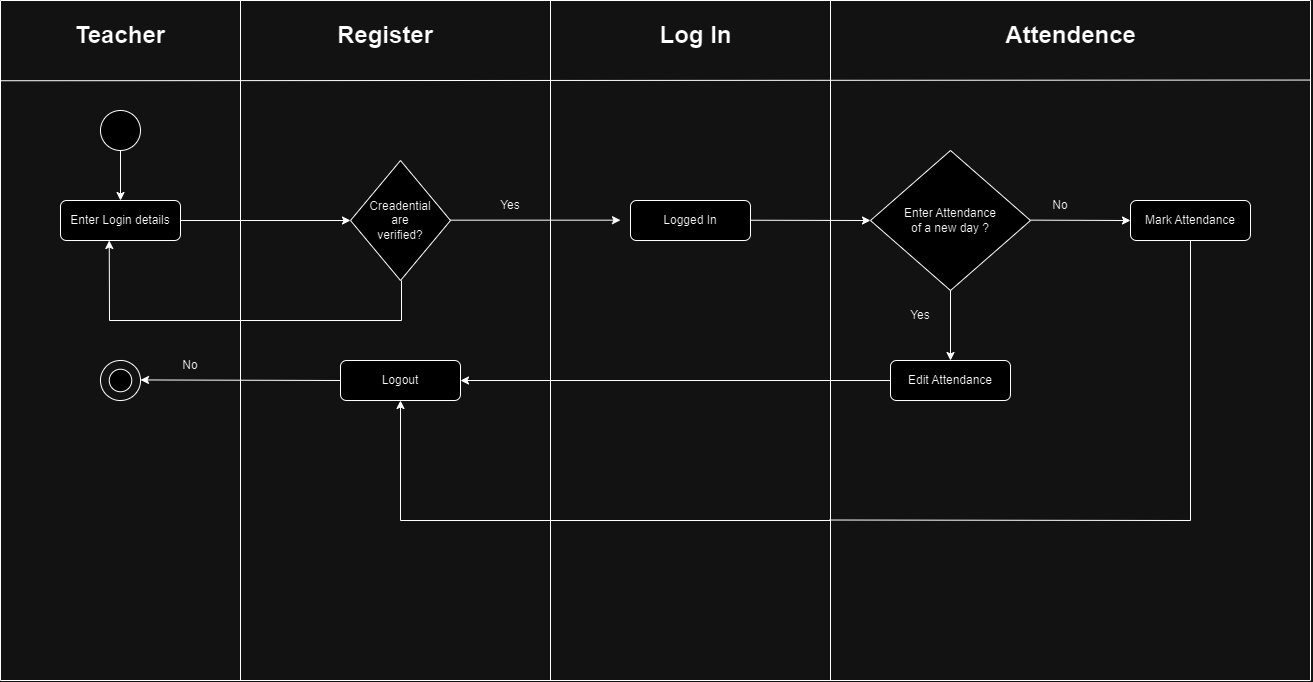

The diagram above was exported from draw.io. Its source (the exported page's mxGraphModel, read from the mxfile embedded in the PNG):
<mxGraphModel dx="2345" dy="1044" grid="1" gridSize="10" guides="1" tooltips="1" connect="1" arrows="1" fold="1" page="1" pageScale="1" pageWidth="850" pageHeight="1100" math="0" shadow="0">
  <root>
    <mxCell id="0" />
    <mxCell id="1" parent="0" />
    <mxCell id="eJE-1vy0BPA9-uOSIHRL-4" value="" style="swimlane;startSize=0;" parent="1" vertex="1">
      <mxGeometry x="600" y="40" width="280" height="680" as="geometry" />
    </mxCell>
    <mxCell id="eJE-1vy0BPA9-uOSIHRL-10" value="&lt;font style=&quot;font-size: 24px;&quot;&gt;&lt;b&gt;Log In&lt;/b&gt;&lt;/font&gt;" style="text;strokeColor=none;align=center;fillColor=none;html=1;verticalAlign=middle;whiteSpace=wrap;rounded=0;" parent="eJE-1vy0BPA9-uOSIHRL-4" vertex="1">
      <mxGeometry x="107.5" y="20" width="75" height="30" as="geometry" />
    </mxCell>
    <mxCell id="7il9y1vP-X-5pGFPCL7i-6" value="" style="rounded=1;whiteSpace=wrap;html=1;" vertex="1" parent="eJE-1vy0BPA9-uOSIHRL-4">
      <mxGeometry x="80" y="200" width="120" height="40" as="geometry" />
    </mxCell>
    <mxCell id="7il9y1vP-X-5pGFPCL7i-7" value="Logged In" style="text;strokeColor=none;align=center;fillColor=none;html=1;verticalAlign=middle;whiteSpace=wrap;rounded=0;" vertex="1" parent="eJE-1vy0BPA9-uOSIHRL-4">
      <mxGeometry x="110" y="205" width="60" height="30" as="geometry" />
    </mxCell>
    <mxCell id="eJE-1vy0BPA9-uOSIHRL-7" value="" style="endArrow=none;html=1;rounded=0;exitX=0;exitY=0.118;exitDx=0;exitDy=0;exitPerimeter=0;entryX=1;entryY=0.117;entryDx=0;entryDy=0;entryPerimeter=0;" parent="1" source="eJE-1vy0BPA9-uOSIHRL-2" target="eJE-1vy0BPA9-uOSIHRL-6" edge="1">
      <mxGeometry width="50" height="50" relative="1" as="geometry">
        <mxPoint x="410" y="170" as="sourcePoint" />
        <mxPoint x="1370" y="116" as="targetPoint" />
      </mxGeometry>
    </mxCell>
    <mxCell id="eJE-1vy0BPA9-uOSIHRL-3" value="" style="swimlane;startSize=0;" parent="1" vertex="1">
      <mxGeometry x="290" y="40" width="310" height="680" as="geometry" />
    </mxCell>
    <mxCell id="eJE-1vy0BPA9-uOSIHRL-9" value="&lt;font style=&quot;font-size: 24px;&quot;&gt;&lt;b&gt;Register&lt;/b&gt;&lt;/font&gt;" style="text;strokeColor=none;align=center;fillColor=none;html=1;verticalAlign=middle;whiteSpace=wrap;rounded=0;" parent="eJE-1vy0BPA9-uOSIHRL-3" vertex="1">
      <mxGeometry x="115" y="20" width="60" height="30" as="geometry" />
    </mxCell>
    <mxCell id="7il9y1vP-X-5pGFPCL7i-1" value="" style="rhombus;whiteSpace=wrap;html=1;rounded=0;" vertex="1" parent="eJE-1vy0BPA9-uOSIHRL-3">
      <mxGeometry x="110" y="160" width="100" height="120" as="geometry" />
    </mxCell>
    <mxCell id="7il9y1vP-X-5pGFPCL7i-3" value="Creadential&lt;div&gt;are verified?&lt;/div&gt;" style="text;strokeColor=none;align=center;fillColor=none;html=1;verticalAlign=middle;whiteSpace=wrap;rounded=0;" vertex="1" parent="eJE-1vy0BPA9-uOSIHRL-3">
      <mxGeometry x="130" y="205" width="60" height="30" as="geometry" />
    </mxCell>
    <mxCell id="7il9y1vP-X-5pGFPCL7i-4" value="" style="endArrow=classic;html=1;rounded=1;entryX=0;entryY=0.5;entryDx=0;entryDy=0;" edge="1" parent="eJE-1vy0BPA9-uOSIHRL-3">
      <mxGeometry width="50" height="50" relative="1" as="geometry">
        <mxPoint x="210" y="219.67000000000002" as="sourcePoint" />
        <mxPoint x="380" y="219.67000000000002" as="targetPoint" />
      </mxGeometry>
    </mxCell>
    <mxCell id="eJE-1vy0BPA9-uOSIHRL-2" value="" style="swimlane;startSize=0;" parent="eJE-1vy0BPA9-uOSIHRL-3" vertex="1">
      <mxGeometry x="-240" width="550" height="680" as="geometry" />
    </mxCell>
    <mxCell id="eJE-1vy0BPA9-uOSIHRL-8" value="&lt;font style=&quot;font-size: 24px;&quot;&gt;&lt;b&gt;Teacher&lt;/b&gt;&lt;/font&gt;" style="text;strokeColor=none;align=center;fillColor=none;html=1;verticalAlign=middle;whiteSpace=wrap;rounded=0;" parent="eJE-1vy0BPA9-uOSIHRL-2" vertex="1">
      <mxGeometry x="90" y="20" width="60" height="30" as="geometry" />
    </mxCell>
    <mxCell id="eJE-1vy0BPA9-uOSIHRL-12" value="" style="ellipse;whiteSpace=wrap;html=1;aspect=fixed;" parent="eJE-1vy0BPA9-uOSIHRL-2" vertex="1">
      <mxGeometry x="100" y="110" width="40" height="40" as="geometry" />
    </mxCell>
    <mxCell id="eJE-1vy0BPA9-uOSIHRL-17" value="" style="rounded=1;whiteSpace=wrap;html=1;" parent="eJE-1vy0BPA9-uOSIHRL-2" vertex="1">
      <mxGeometry x="60" y="200" width="120" height="40" as="geometry" />
    </mxCell>
    <mxCell id="eJE-1vy0BPA9-uOSIHRL-18" value="Enter Login details" style="text;strokeColor=none;align=center;fillColor=none;html=1;verticalAlign=middle;whiteSpace=wrap;rounded=0;" parent="eJE-1vy0BPA9-uOSIHRL-2" vertex="1">
      <mxGeometry x="60" y="205" width="120" height="30" as="geometry" />
    </mxCell>
    <mxCell id="eJE-1vy0BPA9-uOSIHRL-19" value="" style="endArrow=classic;html=1;rounded=0;exitX=0.5;exitY=1;exitDx=0;exitDy=0;entryX=0.5;entryY=0;entryDx=0;entryDy=0;" parent="eJE-1vy0BPA9-uOSIHRL-2" source="eJE-1vy0BPA9-uOSIHRL-12" target="eJE-1vy0BPA9-uOSIHRL-17" edge="1">
      <mxGeometry width="50" height="50" relative="1" as="geometry">
        <mxPoint x="130" y="380" as="sourcePoint" />
        <mxPoint x="120" y="190" as="targetPoint" />
      </mxGeometry>
    </mxCell>
    <mxCell id="7il9y1vP-X-5pGFPCL7i-17" value="" style="rounded=1;whiteSpace=wrap;html=1;" vertex="1" parent="eJE-1vy0BPA9-uOSIHRL-2">
      <mxGeometry x="340" y="360" width="120" height="40" as="geometry" />
    </mxCell>
    <mxCell id="7il9y1vP-X-5pGFPCL7i-18" value="Logout" style="text;strokeColor=none;align=center;fillColor=none;html=1;verticalAlign=middle;whiteSpace=wrap;rounded=0;" vertex="1" parent="eJE-1vy0BPA9-uOSIHRL-2">
      <mxGeometry x="350" y="365" width="100" height="30" as="geometry" />
    </mxCell>
    <mxCell id="7il9y1vP-X-5pGFPCL7i-31" value="" style="ellipse;whiteSpace=wrap;html=1;aspect=fixed;" vertex="1" parent="eJE-1vy0BPA9-uOSIHRL-2">
      <mxGeometry x="108.75" y="368.75" width="22.5" height="22.5" as="geometry" />
    </mxCell>
    <mxCell id="7il9y1vP-X-5pGFPCL7i-35" value="" style="verticalLabelPosition=bottom;verticalAlign=top;html=1;shape=mxgraph.basic.arc;startAngle=0.10090784986700065;endAngle=0.1;rounded=1;" vertex="1" parent="eJE-1vy0BPA9-uOSIHRL-2">
      <mxGeometry x="100" y="360" width="40" height="40" as="geometry" />
    </mxCell>
    <mxCell id="7il9y1vP-X-5pGFPCL7i-36" value="" style="endArrow=classic;html=1;rounded=1;entryX=1;entryY=0.5;entryDx=0;entryDy=0;exitX=0;exitY=0.5;exitDx=0;exitDy=0;" edge="1" parent="eJE-1vy0BPA9-uOSIHRL-2" source="7il9y1vP-X-5pGFPCL7i-17">
      <mxGeometry width="50" height="50" relative="1" as="geometry">
        <mxPoint x="570" y="379.44" as="sourcePoint" />
        <mxPoint x="140" y="379.44" as="targetPoint" />
      </mxGeometry>
    </mxCell>
    <mxCell id="7il9y1vP-X-5pGFPCL7i-37" value="" style="endArrow=classic;html=1;rounded=0;entryX=0.5;entryY=1;entryDx=0;entryDy=0;" edge="1" parent="eJE-1vy0BPA9-uOSIHRL-2">
      <mxGeometry width="50" height="50" relative="1" as="geometry">
        <mxPoint x="240" y="320" as="sourcePoint" />
        <mxPoint x="108.75" y="240" as="targetPoint" />
        <Array as="points">
          <mxPoint x="109" y="320" />
        </Array>
      </mxGeometry>
    </mxCell>
    <mxCell id="7il9y1vP-X-5pGFPCL7i-38" value="" style="endArrow=none;html=1;rounded=0;exitX=0.5;exitY=1;exitDx=0;exitDy=0;" edge="1" parent="eJE-1vy0BPA9-uOSIHRL-2">
      <mxGeometry width="50" height="50" relative="1" as="geometry">
        <mxPoint x="401" y="280" as="sourcePoint" />
        <mxPoint x="240" y="320" as="targetPoint" />
        <Array as="points">
          <mxPoint x="401" y="320" />
        </Array>
      </mxGeometry>
    </mxCell>
    <mxCell id="7il9y1vP-X-5pGFPCL7i-40" value="Yes" style="text;strokeColor=none;align=center;fillColor=none;html=1;verticalAlign=middle;whiteSpace=wrap;rounded=0;" vertex="1" parent="eJE-1vy0BPA9-uOSIHRL-2">
      <mxGeometry x="480" y="190" width="60" height="30" as="geometry" />
    </mxCell>
    <mxCell id="7il9y1vP-X-5pGFPCL7i-42" value="No" style="text;strokeColor=none;align=center;fillColor=none;html=1;verticalAlign=middle;whiteSpace=wrap;rounded=0;" vertex="1" parent="eJE-1vy0BPA9-uOSIHRL-2">
      <mxGeometry x="160" y="350" width="60" height="30" as="geometry" />
    </mxCell>
    <mxCell id="7il9y1vP-X-5pGFPCL7i-2" value="" style="endArrow=classic;html=1;rounded=1;entryX=0;entryY=0.5;entryDx=0;entryDy=0;" edge="1" parent="eJE-1vy0BPA9-uOSIHRL-3" source="eJE-1vy0BPA9-uOSIHRL-18" target="7il9y1vP-X-5pGFPCL7i-1">
      <mxGeometry width="50" height="50" relative="1" as="geometry">
        <mxPoint x="90" y="200" as="sourcePoint" />
        <mxPoint x="140" y="150" as="targetPoint" />
      </mxGeometry>
    </mxCell>
    <mxCell id="7il9y1vP-X-5pGFPCL7i-19" value="" style="endArrow=classic;html=1;rounded=1;entryX=1;entryY=0.5;entryDx=0;entryDy=0;exitX=0;exitY=0.5;exitDx=0;exitDy=0;" edge="1" parent="1" source="7il9y1vP-X-5pGFPCL7i-14">
      <mxGeometry width="50" height="50" relative="1" as="geometry">
        <mxPoint x="620" y="450" as="sourcePoint" />
        <mxPoint x="510" y="420" as="targetPoint" />
      </mxGeometry>
    </mxCell>
    <mxCell id="eJE-1vy0BPA9-uOSIHRL-6" value="" style="swimlane;startSize=0;" parent="1" vertex="1">
      <mxGeometry x="880" y="40" width="480" height="680" as="geometry" />
    </mxCell>
    <mxCell id="eJE-1vy0BPA9-uOSIHRL-11" value="&lt;font style=&quot;font-size: 24px;&quot;&gt;&lt;b&gt;Attendence&lt;/b&gt;&lt;/font&gt;" style="text;strokeColor=none;align=center;fillColor=none;html=1;verticalAlign=middle;whiteSpace=wrap;rounded=0;" parent="eJE-1vy0BPA9-uOSIHRL-6" vertex="1">
      <mxGeometry x="202.5" y="20" width="75" height="30" as="geometry" />
    </mxCell>
    <mxCell id="7il9y1vP-X-5pGFPCL7i-8" value="" style="endArrow=classic;html=1;rounded=1;" edge="1" parent="eJE-1vy0BPA9-uOSIHRL-6">
      <mxGeometry width="50" height="50" relative="1" as="geometry">
        <mxPoint x="-80" y="219.74" as="sourcePoint" />
        <mxPoint x="40" y="220" as="targetPoint" />
      </mxGeometry>
    </mxCell>
    <mxCell id="7il9y1vP-X-5pGFPCL7i-9" value="" style="rhombus;whiteSpace=wrap;html=1;rounded=0;" vertex="1" parent="eJE-1vy0BPA9-uOSIHRL-6">
      <mxGeometry x="40" y="150" width="160" height="140" as="geometry" />
    </mxCell>
    <mxCell id="7il9y1vP-X-5pGFPCL7i-10" value="Enter Attendance&lt;div&gt;of a new day ?&lt;/div&gt;" style="text;strokeColor=none;align=center;fillColor=none;html=1;verticalAlign=middle;whiteSpace=wrap;rounded=0;" vertex="1" parent="eJE-1vy0BPA9-uOSIHRL-6">
      <mxGeometry x="55" y="205" width="130" height="30" as="geometry" />
    </mxCell>
    <mxCell id="7il9y1vP-X-5pGFPCL7i-11" value="" style="rounded=1;whiteSpace=wrap;html=1;" vertex="1" parent="eJE-1vy0BPA9-uOSIHRL-6">
      <mxGeometry x="300" y="200" width="120" height="40" as="geometry" />
    </mxCell>
    <mxCell id="7il9y1vP-X-5pGFPCL7i-12" value="Mark Attendance" style="text;strokeColor=none;align=center;fillColor=none;html=1;verticalAlign=middle;whiteSpace=wrap;rounded=0;" vertex="1" parent="eJE-1vy0BPA9-uOSIHRL-6">
      <mxGeometry x="310" y="205" width="100" height="30" as="geometry" />
    </mxCell>
    <mxCell id="7il9y1vP-X-5pGFPCL7i-13" value="" style="endArrow=classic;html=1;rounded=1;entryX=0;entryY=0.5;entryDx=0;entryDy=0;" edge="1" parent="eJE-1vy0BPA9-uOSIHRL-6" target="7il9y1vP-X-5pGFPCL7i-11">
      <mxGeometry width="50" height="50" relative="1" as="geometry">
        <mxPoint x="200" y="219.63" as="sourcePoint" />
        <mxPoint x="290" y="220" as="targetPoint" />
      </mxGeometry>
    </mxCell>
    <mxCell id="7il9y1vP-X-5pGFPCL7i-14" value="" style="rounded=1;whiteSpace=wrap;html=1;" vertex="1" parent="eJE-1vy0BPA9-uOSIHRL-6">
      <mxGeometry x="60" y="360" width="120" height="40" as="geometry" />
    </mxCell>
    <mxCell id="7il9y1vP-X-5pGFPCL7i-15" value="Edit Attendance" style="text;strokeColor=none;align=center;fillColor=none;html=1;verticalAlign=middle;whiteSpace=wrap;rounded=0;" vertex="1" parent="eJE-1vy0BPA9-uOSIHRL-6">
      <mxGeometry x="70" y="365" width="100" height="30" as="geometry" />
    </mxCell>
    <mxCell id="7il9y1vP-X-5pGFPCL7i-16" value="" style="endArrow=classic;html=1;rounded=1;exitX=0.5;exitY=1;exitDx=0;exitDy=0;" edge="1" parent="eJE-1vy0BPA9-uOSIHRL-6" source="7il9y1vP-X-5pGFPCL7i-9">
      <mxGeometry width="50" height="50" relative="1" as="geometry">
        <mxPoint x="240" y="403.33" as="sourcePoint" />
        <mxPoint x="120.00000000000023" y="359.9966666666667" as="targetPoint" />
        <Array as="points" />
      </mxGeometry>
    </mxCell>
    <mxCell id="7il9y1vP-X-5pGFPCL7i-28" value="" style="endArrow=none;html=1;rounded=0;exitX=0.5;exitY=1;exitDx=0;exitDy=0;entryX=-0.002;entryY=0.764;entryDx=0;entryDy=0;entryPerimeter=0;" edge="1" parent="eJE-1vy0BPA9-uOSIHRL-6" source="7il9y1vP-X-5pGFPCL7i-11" target="eJE-1vy0BPA9-uOSIHRL-6">
      <mxGeometry width="50" height="50" relative="1" as="geometry">
        <mxPoint x="230" y="330" as="sourcePoint" />
        <mxPoint x="280" y="280" as="targetPoint" />
        <Array as="points">
          <mxPoint x="360" y="520" />
        </Array>
      </mxGeometry>
    </mxCell>
    <mxCell id="7il9y1vP-X-5pGFPCL7i-41" value="Yes" style="text;strokeColor=none;align=center;fillColor=none;html=1;verticalAlign=middle;whiteSpace=wrap;rounded=0;" vertex="1" parent="eJE-1vy0BPA9-uOSIHRL-6">
      <mxGeometry x="60" y="300" width="60" height="30" as="geometry" />
    </mxCell>
    <mxCell id="7il9y1vP-X-5pGFPCL7i-48" value="No" style="text;strokeColor=none;align=center;fillColor=none;html=1;verticalAlign=middle;whiteSpace=wrap;rounded=0;" vertex="1" parent="eJE-1vy0BPA9-uOSIHRL-6">
      <mxGeometry x="200" y="190" width="60" height="30" as="geometry" />
    </mxCell>
    <mxCell id="7il9y1vP-X-5pGFPCL7i-29" value="" style="endArrow=classic;html=1;rounded=0;entryX=0.5;entryY=1;entryDx=0;entryDy=0;" edge="1" parent="1" target="7il9y1vP-X-5pGFPCL7i-17">
      <mxGeometry width="50" height="50" relative="1" as="geometry">
        <mxPoint x="880" y="560" as="sourcePoint" />
        <mxPoint x="550" y="490" as="targetPoint" />
        <Array as="points">
          <mxPoint x="450" y="560" />
        </Array>
      </mxGeometry>
    </mxCell>
  </root>
</mxGraphModel>